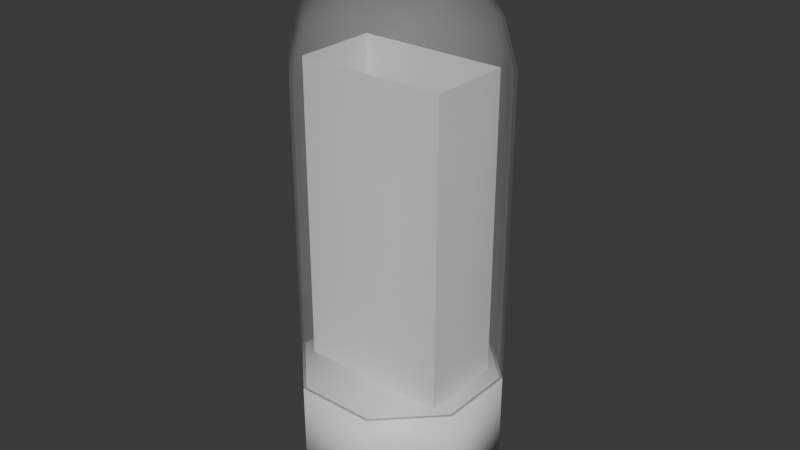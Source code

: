 # Source: DixieTube.blend  (saved by Blender 4.2.66; exported with 4.5.12 LTS)
import bpy
from mathutils import Matrix  # noqa: F401  (used for matrix-valued properties, if any)

bpy.ops.wm.read_factory_settings(use_empty=True)
scene = bpy.context.scene
scene.name = 'Scene'

# ---- collections
col_collection = bpy.data.collections.new('Collection'); scene.collection.children.link(col_collection)

# ---- materials (node trees are filled in below, after node groups)
mat_material_002 = bpy.data.materials.new('Material.002')
mat_material_001 = bpy.data.materials.new('Material.001')
mat_material_003 = bpy.data.materials.new('Material.003')

# ---- material node trees
mat_material_002.use_nodes = True; mat_material_002.node_tree.nodes.clear()
_N = mat_material_002.node_tree.nodes; _L = mat_material_002.node_tree.links
n0 = _N.new('ShaderNodeBsdfPrincipled'); n0.name = 'Principled BSDF'; n0.location = (10, 300)
n1 = _N.new('ShaderNodeOutputMaterial'); n1.name = 'Material Output'; n1.location = (300, 300)
_L.new(n0.outputs[0], n1.inputs[0])
n1.is_active_output = True
mat_material_001.use_nodes = True; mat_material_001.node_tree.nodes.clear()
_N = mat_material_001.node_tree.nodes; _L = mat_material_001.node_tree.links
n0 = _N.new('ShaderNodeBsdfPrincipled'); n0.name = 'Principled BSDF'; n0.location = (10, 300)
n0.inputs[4].default_value = 0.08808
n1 = _N.new('ShaderNodeOutputMaterial'); n1.name = 'Material Output'; n1.location = (300, 300)
_L.new(n0.outputs[0], n1.inputs[0])
n1.is_active_output = True
mat_material_003.use_nodes = True; mat_material_003.node_tree.nodes.clear()
_N = mat_material_003.node_tree.nodes; _L = mat_material_003.node_tree.links
n0 = _N.new('ShaderNodeBsdfPrincipled'); n0.name = 'Principled BSDF'; n0.location = (10, 300)
n1 = _N.new('ShaderNodeOutputMaterial'); n1.name = 'Material Output'; n1.location = (300, 300)
_L.new(n0.outputs[0], n1.inputs[0])
n1.is_active_output = True

# ---- world
world_world = bpy.data.worlds.new('World'); scene.world = world_world
world_world.use_nodes = True; world_world.node_tree.nodes.clear()
_N = world_world.node_tree.nodes; _L = world_world.node_tree.links
n0 = _N.new('ShaderNodeOutputWorld'); n0.name = 'World Output'; n0.location = (300, 300)
n1 = _N.new('ShaderNodeBackground'); n1.name = 'Background'; n1.location = (10, 300)
n1.inputs[0].default_value = (0.05088, 0.05088, 0.05088, 1.0)
_L.new(n1.outputs[0], n0.inputs[0])
n0.is_active_output = True
world_world.color = (0.05088, 0.05088, 0.05088)
world_world.sun_shadow_jitter_overblur = 0.0

# ---- meshes
me_cylinder = bpy.data.meshes.new('Cylinder')
me_cylinder.from_pydata([(-0.7071, 0.7071, 0.0), (-0.7071, 0.7071, 1.0), (5.96e-08, 1.0, 0.0), (5.96e-08, 1.0, 1.0), (0.7071, 0.7071, 0.0), (0.7071, 0.7071, 1.0), (1.0, -5.96e-08, 0.0), (1.0, -5.96e-08, 1.0), (0.7071, -0.7071, 0.0), (0.7071, -0.7071, 1.0), (-5.96e-08, -1.0, 0.0), (-5.96e-08, -1.0, 1.0), (-0.7071, -0.7071, 0.0), (-0.7071, -0.7071, 1.0), (-1.0, 5.96e-08, 0.0), (-1.0, 5.96e-08, 1.0)], [], [(0, 1, 3, 2), (2, 3, 5, 4), (4, 5, 7, 6), (6, 7, 9, 8), (8, 9, 11, 10), (10, 11, 13, 12), (12, 13, 15, 14), (14, 15, 1, 0), (0, 2, 4, 6, 8, 10, 12, 14), (3, 1, 15, 13, 11, 9, 7, 5)])
me_cylinder.polygons.foreach_set('use_smooth', [True] * 10)
_uv = me_cylinder.uv_layers.new(name='UVMap')
_uv.uv.foreach_set('vector', [0.5116, 0.6741, 0.406, 0.6741, 0.406, 0.5933, 0.5116, 0.5933, 0.5116, 0.5933, 0.406, 0.5933, 0.406, 0.5362, 0.5116, 0.5362, 0.5116, 0.8691, 0.406, 0.8691, 0.406, 0.7883, 0.5116, 0.7883, 0.5116, 0.7883, 0.406, 0.7883, 0.406, 0.7312, 0.5116, 0.7312, 0.1055, 0.8852, -3.931e-09, 0.8852, 2.167e-09, 0.8044, 0.1055, 0.8044, 0.1055, 0.8044, 2.167e-09, 0.8044, 6.478e-09, 0.7473, 0.1055, 0.7473, 0.1055, 0.8528, 0.1055, 0.7473, 0.1863, 0.7473, 0.1863, 0.8528, 0.5116, 0.7312, 0.406, 0.7312, 0.406, 0.6741, 0.5116, 0.6741, 0.211, 0.6741, 0.211, 0.5933, 0.2682, 0.5362, 0.3489, 0.5362, 0.406, 0.5933, 0.406, 0.6741, 0.3489, 0.7312, 0.2682, 0.7312, 0.7424, 0.695, 0.6853, 0.6379, 0.6853, 0.5571, 0.7424, 0.5, 0.8231, 0.5, 0.8802, 0.5571, 0.8802, 0.6379, 0.8231, 0.695])
me_cylinder.materials.append(mat_material_002)
me_cylinder.update()
me_cylinder_001 = bpy.data.meshes.new('Cylinder.001')
me_cylinder_001.from_pydata([(-0.7071, 0.7071, 1.0), (5.96e-08, 1.0, 1.0), (0.7071, 0.7071, 1.0), (1.0, -5.96e-08, 1.0), (0.7071, -0.7071, 1.0), (-5.96e-08, -1.0, 1.0), (-0.7071, -0.7071, 1.0), (-1.0, 5.96e-08, 1.0), (-3.166e-08, 0.02876, 4.9), (5.96e-08, 1.0, 4.002), (2.98e-08, 0.5144, 4.78), (1.192e-07, 0.8699, 4.451), (-0.7071, 0.7071, 4.002), (-0.02034, 0.02034, 4.9), (-0.6151, 0.6151, 4.451), (-0.3637, 0.3637, 4.78), (0.02034, 0.02034, 4.9), (0.7071, 0.7071, 4.002), (0.3637, 0.3637, 4.78), (0.6151, 0.6151, 4.451), (0.02876, 3.166e-08, 4.9), (1.0, -5.96e-08, 4.002), (0.5144, -2.98e-08, 4.78), (0.8699, -1.192e-07, 4.451), (0.02034, -0.02034, 4.9), (0.7071, -0.7071, 4.002), (0.3637, -0.3637, 4.78), (0.6151, -0.6151, 4.451), (2.608e-08, -0.02876, 4.9), (-5.96e-08, -1.0, 4.002), (-2.98e-08, -0.5144, 4.78), (-1.192e-07, -0.8699, 4.451), (-0.02034, -0.02034, 4.9), (-0.7071, -0.7071, 4.002), (-0.3637, -0.3637, 4.78), (-0.6151, -0.6151, 4.451), (-0.02876, -2.608e-08, 4.9), (-1.0, 5.96e-08, 4.002), (-0.5144, 2.98e-08, 4.78), (-0.8699, 1.192e-07, 4.451), (-0.6859, 0.6859, 1.0), (5.96e-08, 0.97, 1.0), (0.6859, 0.6859, 1.0), (0.97, -1.192e-07, 1.0), (0.6859, -0.6859, 1.0), (-1.192e-07, -0.97, 1.0), (-0.6859, -0.6859, 1.0), (-0.97, 5.96e-08, 1.0), (-3.166e-08, 0.02424, 4.87), (5.96e-08, 0.9703, 3.998), (2.98e-08, 0.4988, 4.754), (5.96e-08, 0.8439, 4.436), (-0.6861, 0.6861, 3.998), (-0.01714, 0.01714, 4.87), (-0.5967, 0.5967, 4.436), (-0.3527, 0.3527, 4.754), (0.01714, 0.01714, 4.87), (0.6861, 0.6861, 3.998), (0.3527, 0.3527, 4.754), (0.5967, 0.5967, 4.436), (0.02424, 3.166e-08, 4.87), (0.9703, -1.192e-07, 3.998), (0.4988, -5.96e-08, 4.754), (0.8439, -1.788e-07, 4.436), (0.01714, -0.01714, 4.87), (0.6861, -0.6861, 3.998), (0.3527, -0.3527, 4.754), (0.5967, -0.5967, 4.436), (2.794e-08, -0.02424, 4.87), (-1.192e-07, -0.9703, 3.998), (-2.98e-08, -0.4988, 4.754), (-1.192e-07, -0.8439, 4.436), (-0.01714, -0.01714, 4.87), (-0.6861, -0.6861, 3.998), (-0.3527, -0.3527, 4.754), (-0.5967, -0.5967, 4.436), (-0.02424, -2.608e-08, 4.87), (-0.9703, 5.96e-08, 3.998), (-0.4988, 5.96e-08, 4.754), (-0.8439, 1.192e-07, 4.436)], [], [(8, 13, 36, 32, 28, 24, 20, 16), (9, 12, 14, 11), (11, 14, 15, 10), (10, 15, 13, 8), (17, 9, 11, 19), (19, 11, 10, 18), (18, 10, 8, 16), (21, 17, 19, 23), (23, 19, 18, 22), (22, 18, 16, 20), (25, 21, 23, 27), (27, 23, 22, 26), (26, 22, 20, 24), (29, 25, 27, 31), (31, 27, 26, 30), (30, 26, 24, 28), (33, 29, 31, 35), (35, 31, 30, 34), (34, 30, 28, 32), (37, 33, 35, 39), (39, 35, 34, 38), (38, 34, 32, 36), (12, 37, 39, 14), (14, 39, 38, 15), (15, 38, 36, 13), (9, 17, 2, 1), (17, 21, 3, 2), (21, 25, 4, 3), (25, 29, 5, 4), (29, 33, 6, 5), (33, 37, 7, 6), (37, 12, 0, 7), (12, 9, 1, 0), (48, 56, 60, 64, 68, 72, 76, 53), (49, 51, 54, 52), (51, 50, 55, 54), (50, 48, 53, 55), (57, 59, 51, 49), (59, 58, 50, 51), (58, 56, 48, 50), (61, 63, 59, 57), (63, 62, 58, 59), (62, 60, 56, 58), (65, 67, 63, 61), (67, 66, 62, 63), (66, 64, 60, 62), (69, 71, 67, 65), (71, 70, 66, 67), (70, 68, 64, 66), (73, 75, 71, 69), (75, 74, 70, 71), (74, 72, 68, 70), (77, 79, 75, 73), (79, 78, 74, 75), (78, 76, 72, 74), (52, 54, 79, 77), (54, 55, 78, 79), (55, 53, 76, 78), (49, 41, 42, 57), (57, 42, 43, 61), (61, 43, 44, 65), (65, 44, 45, 69), (69, 45, 46, 73), (73, 46, 47, 77), (77, 47, 40, 52), (52, 40, 41, 49), (0, 1, 41, 40), (1, 2, 42, 41), (2, 3, 43, 42), (3, 4, 44, 43), (4, 5, 45, 44), (5, 6, 46, 45), (6, 7, 47, 46), (7, 0, 40, 47)])
me_cylinder_001.polygons.foreach_set('use_smooth', [True] * 74)
_uv = me_cylinder_001.uv_layers.new(name='UVMap')
_uv.uv.foreach_set('vector', [0.7689, 0.7826, 0.7673, 0.7809, 0.7673, 0.7786, 0.7689, 0.777, 0.7712, 0.777, 0.7729, 0.7786, 0.7729, 0.7809, 0.7712, 0.7826, 0.05711, 0.08201, 0.0, 0.082, 0.01269, 0.03465, 0.06236, 0.03467, 0.7349, 0.8646, 0.6853, 0.8149, 0.7199, 0.8006, 0.7493, 0.8299, 0.7493, 0.8299, 0.7199, 0.8006, 0.7673, 0.7809, 0.7689, 0.7826, 0.1379, 0.08201, 0.05711, 0.08201, 0.06236, 0.03467, 0.1326, 0.03467, 0.1326, 0.03467, 0.06236, 0.03467, 0.07672, 0.0, 0.1183, 0.0, 0.7908, 0.8299, 0.7493, 0.8299, 0.7689, 0.7826, 0.7712, 0.7826, 0.195, 0.08201, 0.1379, 0.082, 0.1506, 0.03465, 0.2002, 0.03467, 0.8549, 0.8149, 0.8052, 0.8646, 0.7908, 0.8299, 0.8202, 0.8006, 0.8202, 0.8006, 0.7908, 0.8299, 0.7712, 0.7826, 0.7729, 0.7809, 0.2757, 0.08201, 0.195, 0.08201, 0.2002, 0.03467, 0.2705, 0.03467, 0.2705, 0.03467, 0.2002, 0.03467, 0.2146, 0.0, 0.2561, 0.0, 0.8202, 0.759, 0.8202, 0.8006, 0.7729, 0.7809, 0.7729, 0.7786, 0.3329, 0.08201, 0.2757, 0.082, 0.2884, 0.03465, 0.3381, 0.03467, 0.8052, 0.695, 0.8549, 0.7447, 0.8202, 0.759, 0.7908, 0.7296, 0.7908, 0.7296, 0.8202, 0.759, 0.7729, 0.7786, 0.7712, 0.777, 0.4136, 0.08201, 0.3329, 0.08201, 0.3381, 0.03467, 0.4084, 0.03467, 0.4084, 0.03467, 0.3381, 0.03467, 0.3525, 0.0, 0.394, 0.0, 0.7493, 0.7296, 0.7908, 0.7296, 0.7712, 0.777, 0.7689, 0.777, 0.4707, 0.08201, 0.4136, 0.082, 0.4263, 0.03465, 0.476, 0.03467, 0.6853, 0.7447, 0.7349, 0.695, 0.7493, 0.7296, 0.7199, 0.759, 0.7199, 0.759, 0.7493, 0.7296, 0.7689, 0.777, 0.7673, 0.7786, 0.5515, 0.08201, 0.4707, 0.08201, 0.476, 0.03467, 0.5462, 0.03467, 0.5462, 0.03467, 0.476, 0.03467, 0.4903, 0.0, 0.5319, 0.0, 0.7199, 0.8006, 0.7199, 0.759, 0.7673, 0.7786, 0.7673, 0.7809, 0.05711, 0.08201, 0.1379, 0.08201, 0.1379, 0.5362, 0.05711, 0.5362, 0.1379, 0.082, 0.195, 0.08201, 0.195, 0.5362, 0.1379, 0.5362, 0.195, 0.08201, 0.2757, 0.08201, 0.2757, 0.5362, 0.195, 0.5362, 0.2757, 0.082, 0.3329, 0.08201, 0.3329, 0.5362, 0.2757, 0.5362, 0.3329, 0.08201, 0.4136, 0.08201, 0.4136, 0.5362, 0.3329, 0.5362, 0.4136, 0.082, 0.4707, 0.08201, 0.4707, 0.5362, 0.4136, 0.5362, 0.4707, 0.08201, 0.5515, 0.08201, 0.5515, 0.5362, 0.4707, 0.5362, 0.0, 0.082, 0.05711, 0.08201, 0.05711, 0.5362, 0.0, 0.5362, 0.2923, 0.8159, 0.291, 0.8145, 0.291, 0.8125, 0.2923, 0.8111, 0.2943, 0.8111, 0.2957, 0.8125, 0.2957, 0.8145, 0.2943, 0.8159, 0.6299, 0.04619, 0.6247, 1.844e-08, 0.6729, 1.092e-05, 0.6853, 0.04621, 0.2592, 0.8958, 0.2732, 0.8621, 0.3135, 0.8621, 0.3274, 0.8958, 0.2732, 0.8621, 0.2923, 0.8159, 0.2943, 0.8159, 0.3135, 0.8621, 0.5515, 0.0462, 0.5566, 4.106e-06, 0.6247, 1.844e-08, 0.6299, 0.04619, 0.211, 0.8476, 0.2447, 0.8336, 0.2732, 0.8621, 0.2592, 0.8958, 0.2447, 0.8336, 0.291, 0.8145, 0.2923, 0.8159, 0.2732, 0.8621, 0.7636, 0.04619, 0.7585, 4.631e-08, 0.8067, 1.094e-05, 0.819, 0.04621, 0.211, 0.7794, 0.2447, 0.7933, 0.2447, 0.8336, 0.211, 0.8476, 0.2447, 0.7933, 0.291, 0.8125, 0.291, 0.8145, 0.2447, 0.8336, 0.6853, 0.0462, 0.6904, 4.134e-06, 0.7585, 4.631e-08, 0.7636, 0.04619, 0.2592, 0.7312, 0.2732, 0.7649, 0.2447, 0.7933, 0.211, 0.7794, 0.2732, 0.7649, 0.2923, 0.8111, 0.291, 0.8125, 0.2447, 0.7933, 0.8974, 0.04619, 0.8923, 2.388e-08, 0.9405, 1.092e-05, 0.9528, 0.04621, 0.3274, 0.7312, 0.3135, 0.7649, 0.2732, 0.7649, 0.2592, 0.7312, 0.3135, 0.7649, 0.2943, 0.8111, 0.2923, 0.8111, 0.2732, 0.7649, 0.819, 0.0462, 0.8241, 4.111e-06, 0.8923, 2.388e-08, 0.8974, 0.04619, 0.3756, 0.7794, 0.3419, 0.7933, 0.3135, 0.7649, 0.3274, 0.7312, 0.3419, 0.7933, 0.2957, 0.8125, 0.2943, 0.8111, 0.3135, 0.7649, 0.6299, 0.5462, 0.6247, 0.5, 0.6729, 0.5, 0.6853, 0.5462, 0.3756, 0.8476, 0.3419, 0.8336, 0.3419, 0.7933, 0.3756, 0.7794, 0.3419, 0.8336, 0.2957, 0.8145, 0.2957, 0.8125, 0.3419, 0.7933, 0.5515, 0.5462, 0.5566, 0.5, 0.6247, 0.5, 0.6299, 0.5462, 0.3274, 0.8958, 0.3135, 0.8621, 0.3419, 0.8336, 0.3756, 0.8476, 0.3135, 0.8621, 0.2943, 0.8159, 0.2957, 0.8145, 0.3419, 0.8336, 0.6299, 0.04619, 0.6299, 0.5, 0.5515, 0.5, 0.5515, 0.0462, 0.819, 0.04621, 0.819, 0.5, 0.7636, 0.5, 0.7636, 0.04619, 0.7636, 0.04619, 0.7636, 0.5, 0.6853, 0.5, 0.6853, 0.0462, 0.9528, 0.04621, 0.9528, 0.5, 0.8974, 0.5, 0.8974, 0.04619, 0.8974, 0.04619, 0.8974, 0.5, 0.8191, 0.5, 0.819, 0.0462, 0.6853, 0.5462, 0.6853, 1.0, 0.6299, 1.0, 0.6299, 0.5462, 0.6299, 0.5462, 0.6299, 1.0, 0.5515, 1.0, 0.5515, 0.5462, 0.6853, 0.04621, 0.6853, 0.5, 0.6299, 0.5, 0.6299, 0.04619, 0.1055, 0.7473, 0.03091, 0.7164, 0.03315, 0.7141, 0.1055, 0.7441, 0.03091, 0.7164, 0.0, 0.6418, 0.003166, 0.6418, 0.03315, 0.7141, 0.0, 0.6418, 0.03091, 0.5671, 0.03315, 0.5694, 0.003166, 0.6418, 0.03091, 0.5671, 0.1055, 0.5362, 0.1055, 0.5394, 0.03315, 0.5694, 0.1055, 0.5362, 0.1801, 0.5671, 0.1779, 0.5694, 0.1055, 0.5394, 0.1801, 0.5671, 0.211, 0.6418, 0.2079, 0.6418, 0.1779, 0.5694, 0.211, 0.6418, 0.1801, 0.7164, 0.1779, 0.7141, 0.2079, 0.6418, 0.1801, 0.7164, 0.1055, 0.7473, 0.1055, 0.7441, 0.1779, 0.7141])
me_cylinder_001.materials.append(mat_material_001)
me_cylinder_001.update()
me_cube_001 = bpy.data.meshes.new('Cube.001')
me_cube_001.from_pydata([(1.227, -0.6894, 1.609), (1.227, -0.6894, 6.658), (-1.227, -0.6894, 1.609), (-1.227, -0.6894, 6.658), (1.227, 0.6894, 1.609), (1.227, 0.6894, 6.658), (-1.227, 0.6894, 1.609), (-1.227, 0.6894, 6.658)], [], [(0, 2, 3, 1), (2, 6, 7, 3), (6, 4, 5, 7), (4, 0, 1, 5)])
_uv = me_cube_001.uv_layers.new(name='UVMap')
_uv.uv.foreach_set('vector', [-0.2278, 1.662, 1.067, 1.662, 1.067, -1.003, -0.2278, -1.003, 1.067, 1.662, 1.795, 1.662, 1.795, -1.003, 1.067, -1.003, -1.523, 1.662, -0.2278, 1.662, -0.2278, -1.003, -1.523, -1.003, 1.795, 1.662, 2.523, 1.662, 2.523, -1.003, 1.795, -1.003])
me_cube_001.materials.append(mat_material_003)
me_cube_001.update()

# ---- objects
ob_cylinder = bpy.data.objects.new('Cylinder', me_cylinder)
ob_cylinder_001 = bpy.data.objects.new('Cylinder.001', me_cylinder_001)
ob_cube = bpy.data.objects.new('Cube', me_cube_001)

# ---- transforms, parenting, visibility, modifiers, constraints
ob_cylinder.location = (0.0, 0.0, 0.0)
ob_cylinder.rotation_euler = (0.0, 0.0, 0.3927)
ob_cylinder_001.location = (0.0, 0.0, 0.0)
ob_cylinder_001.rotation_euler = (0.0, 0.0, 0.3927)
ob_cube.location = (0.0, 0.0, 0.0)
ob_cube.scale = (0.5982, 0.5982, 0.5982)

# ---- collection membership
col_collection.objects.link(ob_cylinder)
col_collection.objects.link(ob_cylinder_001)
col_collection.objects.link(ob_cube)

# ---- scene / render settings (as saved in the file)
scene.frame_start = 1; scene.frame_end = 250; scene.frame_set(1)
scene.render.engine = 'BLENDER_EEVEE_NEXT'
bpy.context.view_layer.update()

# ---- added for rendering (the .blend has no active camera and no usable light): camera, sun
cam_auto = bpy.data.cameras.new('AutoCamera')
cam_auto.lens = 50.0
cam_auto.sensor_width = 36.0
cam_auto.clip_end = 1000.0
ob_auto_camera = bpy.data.objects.new('AutoCamera', cam_auto)
scene.collection.objects.link(ob_auto_camera)
ob_auto_camera.location = (5.67826, -6.81391, 6.9925)
ob_auto_camera.rotation_euler = (1.09748, -7.21219e-08, 0.694738)
scene.camera = ob_auto_camera
light_auto_sun = bpy.data.lights.new('AutoSun', 'SUN')
light_auto_sun.energy = 3.0
light_auto_sun.angle = 0.0523599
ob_auto_sun = bpy.data.objects.new('AutoSun', light_auto_sun)
scene.collection.objects.link(ob_auto_sun)
ob_auto_sun.rotation_euler = (0.872665, 0.174533, 0.523599)
bpy.context.view_layer.update()
